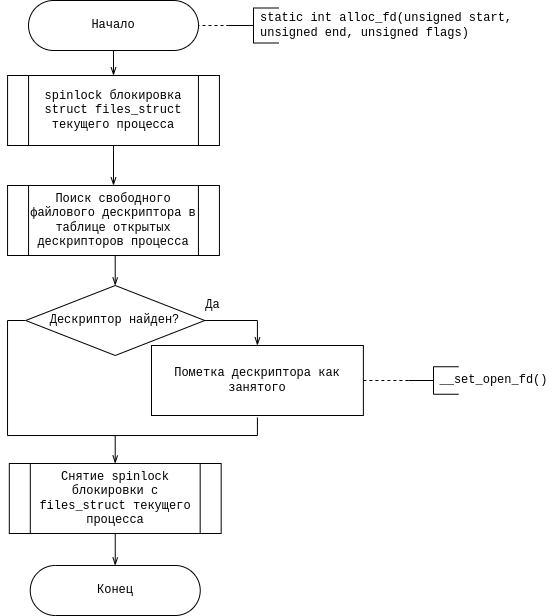

The diagram above was exported from draw.io. Its source (the exported page's mxGraphModel, read from the mxfile embedded in the PNG):
<mxGraphModel dx="1178" dy="621" grid="1" gridSize="10" guides="1" tooltips="1" connect="1" arrows="1" fold="1" page="1" pageScale="1" pageWidth="850" pageHeight="1100" math="0" shadow="0">
  <root>
    <mxCell id="0" />
    <mxCell id="1" parent="0" />
    <mxCell id="MucqPof8UjfDVRVOUny8-1" style="edgeStyle=orthogonalEdgeStyle;rounded=0;orthogonalLoop=1;jettySize=auto;html=1;exitX=0.5;exitY=1;exitDx=0;exitDy=0;exitPerimeter=0;entryX=0.5;entryY=0;entryDx=0;entryDy=0;endArrow=openThin;endFill=0;fontFamily=Courier New;" edge="1" parent="1" target="MucqPof8UjfDVRVOUny8-13">
      <mxGeometry relative="1" as="geometry">
        <mxPoint x="175" y="70" as="sourcePoint" />
      </mxGeometry>
    </mxCell>
    <mxCell id="MucqPof8UjfDVRVOUny8-3" style="edgeStyle=orthogonalEdgeStyle;rounded=0;orthogonalLoop=1;jettySize=auto;html=1;exitX=1;exitY=0.5;exitDx=0;exitDy=0;entryX=0.5;entryY=0;entryDx=0;entryDy=0;endArrow=openThin;endFill=0;fontFamily=Courier New;" edge="1" parent="1" source="MucqPof8UjfDVRVOUny8-5" target="MucqPof8UjfDVRVOUny8-7">
      <mxGeometry relative="1" as="geometry" />
    </mxCell>
    <mxCell id="MucqPof8UjfDVRVOUny8-4" style="edgeStyle=orthogonalEdgeStyle;rounded=0;orthogonalLoop=1;jettySize=auto;html=1;exitX=0;exitY=0.5;exitDx=0;exitDy=0;entryX=0.5;entryY=0;entryDx=0;entryDy=0;endArrow=openThin;endFill=0;fontFamily=Courier New;" edge="1" parent="1" source="MucqPof8UjfDVRVOUny8-5" target="MucqPof8UjfDVRVOUny8-20">
      <mxGeometry relative="1" as="geometry">
        <Array as="points">
          <mxPoint x="69" y="345" />
          <mxPoint x="69" y="460" />
          <mxPoint x="177" y="460" />
        </Array>
      </mxGeometry>
    </mxCell>
    <mxCell id="MucqPof8UjfDVRVOUny8-5" value="Дескриптор найден?" style="rhombus;whiteSpace=wrap;html=1;rounded=0;glass=0;strokeWidth=1;fontFamily=Courier New;" vertex="1" parent="1">
      <mxGeometry x="87.2" y="310" width="179.07" height="70" as="geometry" />
    </mxCell>
    <mxCell id="MucqPof8UjfDVRVOUny8-6" style="edgeStyle=orthogonalEdgeStyle;rounded=0;orthogonalLoop=1;jettySize=auto;html=1;exitX=0.5;exitY=1;exitDx=0;exitDy=0;endArrow=none;endFill=0;fontFamily=Courier New;" edge="1" parent="1">
      <mxGeometry relative="1" as="geometry">
        <Array as="points">
          <mxPoint x="319" y="460" />
          <mxPoint x="174" y="460" />
        </Array>
        <mxPoint x="318.93499999999995" y="442" as="sourcePoint" />
        <mxPoint x="174" y="460" as="targetPoint" />
      </mxGeometry>
    </mxCell>
    <mxCell id="MucqPof8UjfDVRVOUny8-7" value="Пометка дескриптора как занятого" style="rounded=0;whiteSpace=wrap;html=1;glass=0;strokeWidth=1;fontFamily=Courier New;" vertex="1" parent="1">
      <mxGeometry x="213" y="370" width="211.87" height="70" as="geometry" />
    </mxCell>
    <mxCell id="MucqPof8UjfDVRVOUny8-9" style="edgeStyle=orthogonalEdgeStyle;rounded=0;orthogonalLoop=1;jettySize=auto;html=1;entryX=0;entryY=0.5;entryDx=0;entryDy=0;entryPerimeter=0;dashed=1;endArrow=none;endFill=0;exitX=1;exitY=0.5;exitDx=0;exitDy=0;exitPerimeter=0;fontFamily=Courier New;" edge="1" parent="1" target="MucqPof8UjfDVRVOUny8-10">
      <mxGeometry relative="1" as="geometry">
        <mxPoint x="240" y="50" as="sourcePoint" />
      </mxGeometry>
    </mxCell>
    <mxCell id="MucqPof8UjfDVRVOUny8-10" value="" style="strokeWidth=1;html=1;shape=mxgraph.flowchart.annotation_2;align=left;labelPosition=right;pointerEvents=1;rounded=0;glass=0;fontFamily=Courier New;" vertex="1" parent="1">
      <mxGeometry x="290" y="32.5" width="50" height="35" as="geometry" />
    </mxCell>
    <mxCell id="MucqPof8UjfDVRVOUny8-11" value="static int alloc_fd(unsigned start,&lt;br&gt;unsigned end, unsigned flags)" style="text;html=1;align=left;verticalAlign=middle;resizable=0;points=[];autosize=1;strokeColor=none;fillColor=none;fontFamily=Courier New;" vertex="1" parent="1">
      <mxGeometry x="320" y="35" width="270" height="30" as="geometry" />
    </mxCell>
    <mxCell id="MucqPof8UjfDVRVOUny8-12" style="edgeStyle=orthogonalEdgeStyle;rounded=0;orthogonalLoop=1;jettySize=auto;html=1;exitX=0.5;exitY=1;exitDx=0;exitDy=0;entryX=0.5;entryY=0;entryDx=0;entryDy=0;endArrow=openThin;endFill=0;fontFamily=Courier New;" edge="1" parent="1" source="MucqPof8UjfDVRVOUny8-13" target="MucqPof8UjfDVRVOUny8-15">
      <mxGeometry relative="1" as="geometry" />
    </mxCell>
    <mxCell id="MucqPof8UjfDVRVOUny8-13" value="spinlock блокировка struct files_struct текущего процесса" style="shape=process;whiteSpace=wrap;html=1;backgroundOutline=1;rounded=0;glass=0;strokeWidth=1;fontFamily=Courier New;" vertex="1" parent="1">
      <mxGeometry x="69.07" y="100" width="211.87" height="70" as="geometry" />
    </mxCell>
    <mxCell id="MucqPof8UjfDVRVOUny8-14" style="edgeStyle=orthogonalEdgeStyle;rounded=0;orthogonalLoop=1;jettySize=auto;html=1;exitX=0.5;exitY=1;exitDx=0;exitDy=0;entryX=0.5;entryY=0;entryDx=0;entryDy=0;endArrow=openThin;endFill=0;fontFamily=Courier New;" edge="1" parent="1" target="MucqPof8UjfDVRVOUny8-5">
      <mxGeometry relative="1" as="geometry">
        <mxPoint x="194.06500000000005" y="280" as="sourcePoint" />
        <Array as="points">
          <mxPoint x="177" y="280" />
        </Array>
      </mxGeometry>
    </mxCell>
    <mxCell id="MucqPof8UjfDVRVOUny8-15" value="Поиск свободного файлового дескриптора в таблице открытых дескрипторов процесса" style="shape=process;whiteSpace=wrap;html=1;backgroundOutline=1;rounded=0;glass=0;strokeWidth=1;fontFamily=Courier New;" vertex="1" parent="1">
      <mxGeometry x="69.06" y="210" width="211.87" height="70" as="geometry" />
    </mxCell>
    <mxCell id="MucqPof8UjfDVRVOUny8-16" value="" style="strokeWidth=1;html=1;shape=mxgraph.flowchart.annotation_2;align=left;labelPosition=right;pointerEvents=1;rounded=0;glass=0;fontFamily=Courier New;" vertex="1" parent="1">
      <mxGeometry x="470" y="391.25" width="50" height="27.5" as="geometry" />
    </mxCell>
    <mxCell id="MucqPof8UjfDVRVOUny8-17" value="__set_open_fd()" style="text;html=1;align=center;verticalAlign=middle;resizable=0;points=[];autosize=1;strokeColor=none;fillColor=none;fontFamily=Courier New;" vertex="1" parent="1">
      <mxGeometry x="495" y="395.25" width="120" height="20" as="geometry" />
    </mxCell>
    <mxCell id="MucqPof8UjfDVRVOUny8-18" style="edgeStyle=orthogonalEdgeStyle;rounded=0;orthogonalLoop=1;jettySize=auto;html=1;entryX=0;entryY=0.5;entryDx=0;entryDy=0;entryPerimeter=0;dashed=1;endArrow=none;endFill=0;exitX=1;exitY=0.5;exitDx=0;exitDy=0;fontFamily=Courier New;" edge="1" parent="1" source="MucqPof8UjfDVRVOUny8-7" target="MucqPof8UjfDVRVOUny8-16">
      <mxGeometry relative="1" as="geometry">
        <mxPoint x="379.07" y="343.75" as="sourcePoint" />
        <mxPoint x="299.07" y="103.75" as="targetPoint" />
      </mxGeometry>
    </mxCell>
    <mxCell id="MucqPof8UjfDVRVOUny8-19" style="edgeStyle=orthogonalEdgeStyle;rounded=0;orthogonalLoop=1;jettySize=auto;html=1;exitX=0.5;exitY=1;exitDx=0;exitDy=0;entryX=0.5;entryY=0;entryDx=0;entryDy=0;entryPerimeter=0;endArrow=openThin;endFill=0;fontFamily=Courier New;" edge="1" parent="1" source="MucqPof8UjfDVRVOUny8-20">
      <mxGeometry relative="1" as="geometry">
        <mxPoint x="176.74" y="590" as="targetPoint" />
      </mxGeometry>
    </mxCell>
    <mxCell id="MucqPof8UjfDVRVOUny8-20" value="Снятие spinlock блокировки с files_struct текущего процесса" style="shape=process;whiteSpace=wrap;html=1;backgroundOutline=1;rounded=0;glass=0;strokeWidth=1;fontFamily=Courier New;" vertex="1" parent="1">
      <mxGeometry x="70.79999999999998" y="488" width="211.87" height="70" as="geometry" />
    </mxCell>
    <mxCell id="MucqPof8UjfDVRVOUny8-21" value="Да" style="text;html=1;align=center;verticalAlign=middle;resizable=0;points=[];autosize=1;strokeColor=none;fillColor=none;fontFamily=Courier New;" vertex="1" parent="1">
      <mxGeometry x="259.07" y="320" width="30" height="20" as="geometry" />
    </mxCell>
    <mxCell id="u1laFq6iC32UkucM3p4C-1" value="Конец" style="rounded=1;whiteSpace=wrap;html=1;arcSize=50;fontFamily=Courier New;" vertex="1" parent="1">
      <mxGeometry x="91.74000000000001" y="590" width="170" height="50" as="geometry" />
    </mxCell>
    <mxCell id="u1laFq6iC32UkucM3p4C-2" value="Начало" style="rounded=1;whiteSpace=wrap;html=1;arcSize=50;fontFamily=Courier New;" vertex="1" parent="1">
      <mxGeometry x="90" y="25" width="170" height="50" as="geometry" />
    </mxCell>
  </root>
</mxGraphModel>